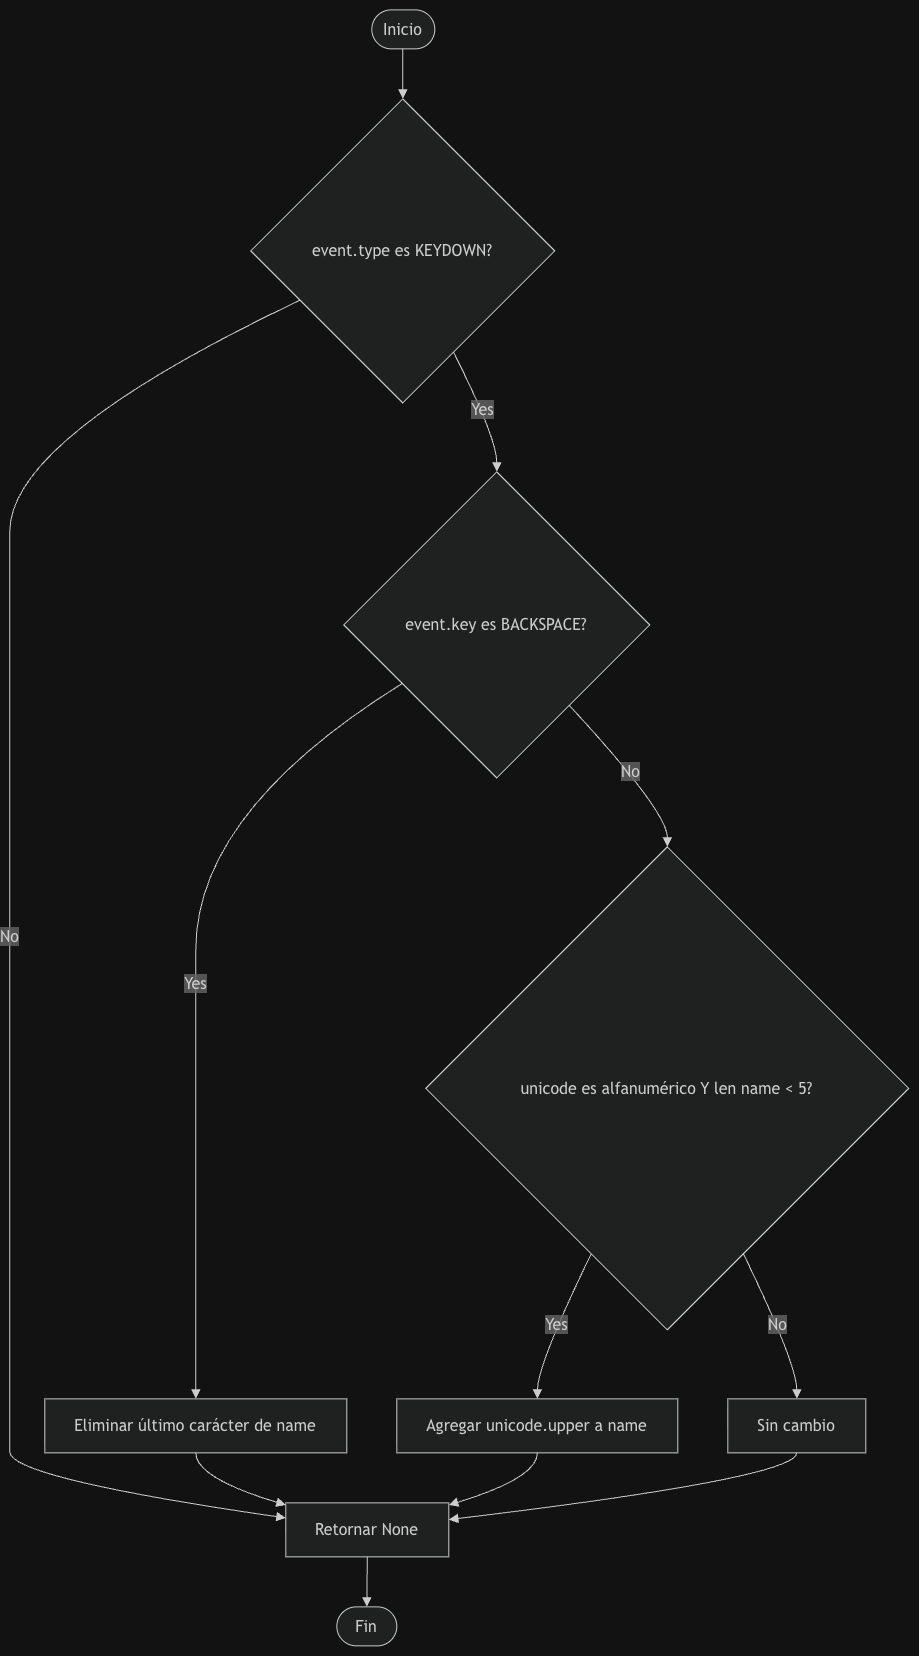

The diagram above was exported from draw.io. Its source (the exported page's mxGraphModel, read from the mxfile embedded in the PNG):
<mxGraphModel dx="1664" dy="931" grid="1" gridSize="10" guides="1" tooltips="1" connect="1" arrows="1" fold="1" page="1" pageScale="1" pageWidth="827" pageHeight="1169" math="0" shadow="0">
  <root>
    <mxCell id="0" />
    <mxCell id="1" parent="0" />
    <UserObject label="" mermaidData="{&#10;  &quot;data&quot;: &quot;flowchart TD\n    A([Inicio]) --&gt; B{event.type es KEYDOWN?}\n    B --&gt;|No| C[Retornar None]\n    B --&gt;|Yes| D{event.key es BACKSPACE?}\n    D --&gt;|Yes| E[Eliminar último carácter de name]\n    D --&gt;|No| F{unicode es alfanumérico Y len name &lt; 5?}\n    F --&gt;|Yes| G[Agregar unicode.upper a name]\n    F --&gt;|No| H[Sin cambio]\n    E --&gt; C\n    G --&gt; C\n    H --&gt; C\n    C --&gt; I([Fin])&quot;,&#10;  &quot;config&quot;: null&#10;}" id="CGB0me6d4Za_MHQ5Gf1a-129">
      <mxCell connectable="0" parent="1" style="group;transparentBounds=1;editIcon=1;lockedGroup=0;groupPadding=10;" vertex="1">
        <mxGeometry as="geometry" />
      </mxCell>
    </UserObject>
    <UserObject label="Inicio" mermaidId="n:A" mermaidBaseStyle="html=1;rounded=1;whiteSpace=wrap;arcSize=50;strokeWidth=1;fillColor=light-dark(#ECECFF,#1f2020);strokeColor=light-dark(#9370DB,#cccccc);fontColor=light-dark(#333333,#cccccc);fontFamily=Trebuchet MS,Verdana,Arial,sans-serif;fontSize=16;" mermaidBaseValue="Inicio" id="CGB0me6d4Za_MHQ5Gf1a-130">
      <mxCell parent="CGB0me6d4Za_MHQ5Gf1a-129" style="html=1;rounded=1;whiteSpace=wrap;arcSize=50;strokeWidth=1;fillColor=light-dark(#ECECFF,#1f2020);strokeColor=light-dark(#9370DB,#cccccc);fontColor=light-dark(#333333,#cccccc);fontFamily=Trebuchet MS,Verdana,Arial,sans-serif;fontSize=16;" vertex="1">
        <mxGeometry height="39" width="63" x="392" y="1160" as="geometry" />
      </mxCell>
    </UserObject>
    <UserObject label="event.type es KEYDOWN?" mermaidId="n:B" mermaidBaseStyle="rhombus;html=1;strokeWidth=1;whiteSpace=wrap;fillColor=light-dark(#ECECFF,#1f2020);strokeColor=light-dark(#9370DB,#cccccc);fontColor=light-dark(#333333,#cccccc);fontFamily=Trebuchet MS,Verdana,Arial,sans-serif;fontSize=16;" mermaidBaseValue="event.type es KEYDOWN?" id="CGB0me6d4Za_MHQ5Gf1a-131">
      <mxCell parent="CGB0me6d4Za_MHQ5Gf1a-129" style="rhombus;html=1;strokeWidth=1;whiteSpace=wrap;fillColor=light-dark(#ECECFF,#1f2020);strokeColor=light-dark(#9370DB,#cccccc);fontColor=light-dark(#333333,#cccccc);fontFamily=Trebuchet MS,Verdana,Arial,sans-serif;fontSize=16;" vertex="1">
        <mxGeometry height="304" width="304" x="271" y="1249" as="geometry" />
      </mxCell>
    </UserObject>
    <UserObject label="Retornar None" mermaidId="n:C" mermaidBaseStyle="html=1;whiteSpace=wrap;strokeWidth=1;fillColor=light-dark(#ECECFF,#1f2020);strokeColor=light-dark(#9370DB,#cccccc);fontColor=light-dark(#333333,#cccccc);fontFamily=Trebuchet MS,Verdana,Arial,sans-serif;fontSize=16;" mermaidBaseValue="Retornar None" id="CGB0me6d4Za_MHQ5Gf1a-132">
      <mxCell parent="CGB0me6d4Za_MHQ5Gf1a-129" style="html=1;whiteSpace=wrap;strokeWidth=1;fillColor=light-dark(#ECECFF,#1f2020);strokeColor=light-dark(#9370DB,#cccccc);fontColor=light-dark(#333333,#cccccc);fontFamily=Trebuchet MS,Verdana,Arial,sans-serif;fontSize=16;" vertex="1">
        <mxGeometry height="54" width="163" x="306" y="2653" as="geometry" />
      </mxCell>
    </UserObject>
    <UserObject label="event.key es BACKSPACE?" mermaidId="n:D" mermaidBaseStyle="rhombus;html=1;strokeWidth=1;whiteSpace=wrap;fillColor=light-dark(#ECECFF,#1f2020);strokeColor=light-dark(#9370DB,#cccccc);fontColor=light-dark(#333333,#cccccc);fontFamily=Trebuchet MS,Verdana,Arial,sans-serif;fontSize=16;" mermaidBaseValue="event.key es BACKSPACE?" id="CGB0me6d4Za_MHQ5Gf1a-133">
      <mxCell parent="CGB0me6d4Za_MHQ5Gf1a-129" style="rhombus;html=1;strokeWidth=1;whiteSpace=wrap;fillColor=light-dark(#ECECFF,#1f2020);strokeColor=light-dark(#9370DB,#cccccc);fontColor=light-dark(#333333,#cccccc);fontFamily=Trebuchet MS,Verdana,Arial,sans-serif;fontSize=16;" vertex="1">
        <mxGeometry height="306" width="306" x="364" y="1622" as="geometry" />
      </mxCell>
    </UserObject>
    <UserObject label="Eliminar último carácter de name" mermaidId="n:E" mermaidBaseStyle="html=1;whiteSpace=wrap;strokeWidth=1;fillColor=light-dark(#ECECFF,#1f2020);strokeColor=light-dark(#9370DB,#cccccc);fontColor=light-dark(#333333,#cccccc);fontFamily=Trebuchet MS,Verdana,Arial,sans-serif;fontSize=16;" mermaidBaseValue="Eliminar último carácter de name" id="CGB0me6d4Za_MHQ5Gf1a-134">
      <mxCell parent="CGB0me6d4Za_MHQ5Gf1a-129" style="html=1;whiteSpace=wrap;strokeWidth=1;fillColor=light-dark(#ECECFF,#1f2020);strokeColor=light-dark(#9370DB,#cccccc);fontColor=light-dark(#333333,#cccccc);fontFamily=Trebuchet MS,Verdana,Arial,sans-serif;fontSize=16;" vertex="1">
        <mxGeometry height="54" width="302" x="65" y="2549" as="geometry" />
      </mxCell>
    </UserObject>
    <UserObject label="unicode es alfanumérico Y len name &lt; 5?" mermaidId="n:F" mermaidBaseStyle="rhombus;html=1;strokeWidth=1;whiteSpace=wrap;fillColor=light-dark(#ECECFF,#1f2020);strokeColor=light-dark(#9370DB,#cccccc);fontColor=light-dark(#333333,#cccccc);fontFamily=Trebuchet MS,Verdana,Arial,sans-serif;fontSize=16;" mermaidBaseValue="unicode es alfanumérico Y len name &lt; 5?" id="CGB0me6d4Za_MHQ5Gf1a-135">
      <mxCell parent="CGB0me6d4Za_MHQ5Gf1a-129" style="rhombus;html=1;strokeWidth=1;whiteSpace=wrap;fillColor=light-dark(#ECECFF,#1f2020);strokeColor=light-dark(#9370DB,#cccccc);fontColor=light-dark(#333333,#cccccc);fontFamily=Trebuchet MS,Verdana,Arial,sans-serif;fontSize=16;" vertex="1">
        <mxGeometry height="483" width="483" x="446" y="1997" as="geometry" />
      </mxCell>
    </UserObject>
    <UserObject label="Agregar unicode.upper a name" mermaidId="n:G" mermaidBaseStyle="html=1;whiteSpace=wrap;strokeWidth=1;fillColor=light-dark(#ECECFF,#1f2020);strokeColor=light-dark(#9370DB,#cccccc);fontColor=light-dark(#333333,#cccccc);fontFamily=Trebuchet MS,Verdana,Arial,sans-serif;fontSize=16;" mermaidBaseValue="Agregar unicode.upper a name" id="CGB0me6d4Za_MHQ5Gf1a-136">
      <mxCell parent="CGB0me6d4Za_MHQ5Gf1a-129" style="html=1;whiteSpace=wrap;strokeWidth=1;fillColor=light-dark(#ECECFF,#1f2020);strokeColor=light-dark(#9370DB,#cccccc);fontColor=light-dark(#333333,#cccccc);fontFamily=Trebuchet MS,Verdana,Arial,sans-serif;fontSize=16;" vertex="1">
        <mxGeometry height="54" width="281" x="417" y="2549" as="geometry" />
      </mxCell>
    </UserObject>
    <UserObject label="Sin cambio" mermaidId="n:H" mermaidBaseStyle="html=1;whiteSpace=wrap;strokeWidth=1;fillColor=light-dark(#ECECFF,#1f2020);strokeColor=light-dark(#9370DB,#cccccc);fontColor=light-dark(#333333,#cccccc);fontFamily=Trebuchet MS,Verdana,Arial,sans-serif;fontSize=16;" mermaidBaseValue="Sin cambio" id="CGB0me6d4Za_MHQ5Gf1a-137">
      <mxCell parent="CGB0me6d4Za_MHQ5Gf1a-129" style="html=1;whiteSpace=wrap;strokeWidth=1;fillColor=light-dark(#ECECFF,#1f2020);strokeColor=light-dark(#9370DB,#cccccc);fontColor=light-dark(#333333,#cccccc);fontFamily=Trebuchet MS,Verdana,Arial,sans-serif;fontSize=16;" vertex="1">
        <mxGeometry height="54" width="138" x="748" y="2549" as="geometry" />
      </mxCell>
    </UserObject>
    <UserObject label="Fin" mermaidId="n:I" mermaidBaseStyle="html=1;rounded=1;whiteSpace=wrap;arcSize=50;strokeWidth=1;fillColor=light-dark(#ECECFF,#1f2020);strokeColor=light-dark(#9370DB,#cccccc);fontColor=light-dark(#333333,#cccccc);fontFamily=Trebuchet MS,Verdana,Arial,sans-serif;fontSize=16;" mermaidBaseValue="Fin" id="CGB0me6d4Za_MHQ5Gf1a-138">
      <mxCell parent="CGB0me6d4Za_MHQ5Gf1a-129" style="html=1;rounded=1;whiteSpace=wrap;arcSize=50;strokeWidth=1;fillColor=light-dark(#ECECFF,#1f2020);strokeColor=light-dark(#9370DB,#cccccc);fontColor=light-dark(#333333,#cccccc);fontFamily=Trebuchet MS,Verdana,Arial,sans-serif;fontSize=16;" vertex="1">
        <mxGeometry height="39" width="60" x="357" y="2757" as="geometry" />
      </mxCell>
    </UserObject>
    <UserObject label="" mermaidId="e:A-&gt;B#0" mermaidBaseStyle="curved=1;startArrow=none;endArrow=block;endSize=7;strokeColor=light-dark(#333333,#cccccc);exitX=0.49;exitY=1;entryX=0.5;entryY=0;" mermaidBaseValue="" id="CGB0me6d4Za_MHQ5Gf1a-139">
      <mxCell edge="1" parent="CGB0me6d4Za_MHQ5Gf1a-129" source="CGB0me6d4Za_MHQ5Gf1a-130" style="curved=1;startArrow=none;endArrow=block;endSize=7;strokeColor=light-dark(#333333,#cccccc);exitX=0.49;exitY=1;entryX=0.5;entryY=0;rounded=0;" target="CGB0me6d4Za_MHQ5Gf1a-131">
        <mxGeometry relative="1" as="geometry">
          <Array as="points" />
        </mxGeometry>
      </mxCell>
    </UserObject>
    <UserObject label="No" mermaidId="e:B-&gt;C#0" mermaidBaseStyle="curved=1;startArrow=none;endArrow=block;endSize=7;strokeColor=light-dark(#333333,#cccccc);html=1;fontSize=16;labelBackgroundColor=light-dark(#E8E8E88D,#2a2a2a8D);fontFamily=Trebuchet MS,Verdana,Arial,sans-serif;fontColor=light-dark(#333333,#cccccc);exitX=0;exitY=0.74;entryX=0;entryY=0.28;" mermaidBaseValue="No" id="CGB0me6d4Za_MHQ5Gf1a-140">
      <mxCell edge="1" parent="CGB0me6d4Za_MHQ5Gf1a-129" source="CGB0me6d4Za_MHQ5Gf1a-131" style="curved=1;startArrow=none;endArrow=block;endSize=7;strokeColor=light-dark(#333333,#cccccc);html=1;fontSize=16;labelBackgroundColor=light-dark(#E8E8E88D,#2a2a2a8D);fontFamily=Trebuchet MS,Verdana,Arial,sans-serif;fontColor=light-dark(#333333,#cccccc);exitX=0;exitY=0.74;entryX=0;entryY=0.28;rounded=0;" target="CGB0me6d4Za_MHQ5Gf1a-132">
        <mxGeometry relative="1" as="geometry">
          <Array as="points">
            <mxPoint x="30" y="1588" />
            <mxPoint x="30" y="1775" />
            <mxPoint x="30" y="1962" />
            <mxPoint x="30" y="2238" />
            <mxPoint x="30" y="2514" />
            <mxPoint x="30" y="2576" />
            <mxPoint x="30" y="2628" />
          </Array>
        </mxGeometry>
      </mxCell>
    </UserObject>
    <UserObject label="Yes" mermaidId="e:B-&gt;D#0" mermaidBaseStyle="curved=1;startArrow=none;endArrow=block;endSize=7;strokeColor=light-dark(#333333,#cccccc);html=1;fontSize=16;labelBackgroundColor=light-dark(#E8E8E88D,#2a2a2a8D);fontFamily=Trebuchet MS,Verdana,Arial,sans-serif;fontColor=light-dark(#333333,#cccccc);exitX=0.75;exitY=1;entryX=0.5;entryY=0;" mermaidBaseValue="Yes" id="CGB0me6d4Za_MHQ5Gf1a-141">
      <mxCell edge="1" parent="CGB0me6d4Za_MHQ5Gf1a-129" source="CGB0me6d4Za_MHQ5Gf1a-131" style="curved=1;startArrow=none;endArrow=block;endSize=7;strokeColor=light-dark(#333333,#cccccc);html=1;fontSize=16;labelBackgroundColor=light-dark(#E8E8E88D,#2a2a2a8D);fontFamily=Trebuchet MS,Verdana,Arial,sans-serif;fontColor=light-dark(#333333,#cccccc);exitX=0.75;exitY=1;entryX=0.5;entryY=0;rounded=0;" target="CGB0me6d4Za_MHQ5Gf1a-133">
        <mxGeometry relative="1" as="geometry">
          <Array as="points">
            <mxPoint x="517" y="1588" />
          </Array>
        </mxGeometry>
      </mxCell>
    </UserObject>
    <UserObject label="Yes" mermaidId="e:D-&gt;E#0" mermaidBaseStyle="curved=1;startArrow=none;endArrow=block;endSize=7;strokeColor=light-dark(#333333,#cccccc);html=1;fontSize=16;labelBackgroundColor=light-dark(#E8E8E88D,#2a2a2a8D);fontFamily=Trebuchet MS,Verdana,Arial,sans-serif;fontColor=light-dark(#333333,#cccccc);exitX=0;exitY=0.81;entryX=0.5;entryY=0;" mermaidBaseValue="Yes" id="CGB0me6d4Za_MHQ5Gf1a-142">
      <mxCell edge="1" parent="CGB0me6d4Za_MHQ5Gf1a-129" source="CGB0me6d4Za_MHQ5Gf1a-133" style="curved=1;startArrow=none;endArrow=block;endSize=7;strokeColor=light-dark(#333333,#cccccc);html=1;fontSize=16;labelBackgroundColor=light-dark(#E8E8E88D,#2a2a2a8D);fontFamily=Trebuchet MS,Verdana,Arial,sans-serif;fontColor=light-dark(#333333,#cccccc);exitX=0;exitY=0.81;entryX=0.5;entryY=0;rounded=0;" target="CGB0me6d4Za_MHQ5Gf1a-134">
        <mxGeometry relative="1" as="geometry">
          <Array as="points">
            <mxPoint x="216" y="1962" />
            <mxPoint x="216" y="2238" />
            <mxPoint x="216" y="2514" />
          </Array>
        </mxGeometry>
      </mxCell>
    </UserObject>
    <UserObject label="No" mermaidId="e:D-&gt;F#0" mermaidBaseStyle="curved=1;startArrow=none;endArrow=block;endSize=7;strokeColor=light-dark(#333333,#cccccc);html=1;fontSize=16;labelBackgroundColor=light-dark(#E8E8E88D,#2a2a2a8D);fontFamily=Trebuchet MS,Verdana,Arial,sans-serif;fontColor=light-dark(#333333,#cccccc);exitX=0.95;exitY=1;entryX=0.5;entryY=0;" mermaidBaseValue="No" id="CGB0me6d4Za_MHQ5Gf1a-143">
      <mxCell edge="1" parent="CGB0me6d4Za_MHQ5Gf1a-129" source="CGB0me6d4Za_MHQ5Gf1a-133" style="curved=1;startArrow=none;endArrow=block;endSize=7;strokeColor=light-dark(#333333,#cccccc);html=1;fontSize=16;labelBackgroundColor=light-dark(#E8E8E88D,#2a2a2a8D);fontFamily=Trebuchet MS,Verdana,Arial,sans-serif;fontColor=light-dark(#333333,#cccccc);exitX=0.95;exitY=1;entryX=0.5;entryY=0;rounded=0;" target="CGB0me6d4Za_MHQ5Gf1a-135">
        <mxGeometry relative="1" as="geometry">
          <Array as="points">
            <mxPoint x="688" y="1962" />
          </Array>
        </mxGeometry>
      </mxCell>
    </UserObject>
    <UserObject label="Yes" mermaidId="e:F-&gt;G#0" mermaidBaseStyle="curved=1;startArrow=none;endArrow=block;endSize=7;strokeColor=light-dark(#333333,#cccccc);html=1;fontSize=16;labelBackgroundColor=light-dark(#E8E8E88D,#2a2a2a8D);fontFamily=Trebuchet MS,Verdana,Arial,sans-serif;fontColor=light-dark(#333333,#cccccc);exitX=0.27;exitY=1;entryX=0.5;entryY=0;" mermaidBaseValue="Yes" id="CGB0me6d4Za_MHQ5Gf1a-144">
      <mxCell edge="1" parent="CGB0me6d4Za_MHQ5Gf1a-129" source="CGB0me6d4Za_MHQ5Gf1a-135" style="curved=1;startArrow=none;endArrow=block;endSize=7;strokeColor=light-dark(#333333,#cccccc);html=1;fontSize=16;labelBackgroundColor=light-dark(#E8E8E88D,#2a2a2a8D);fontFamily=Trebuchet MS,Verdana,Arial,sans-serif;fontColor=light-dark(#333333,#cccccc);exitX=0.27;exitY=1;entryX=0.5;entryY=0;rounded=0;" target="CGB0me6d4Za_MHQ5Gf1a-136">
        <mxGeometry relative="1" as="geometry">
          <Array as="points">
            <mxPoint x="558" y="2514" />
          </Array>
        </mxGeometry>
      </mxCell>
    </UserObject>
    <UserObject label="No" mermaidId="e:F-&gt;H#0" mermaidBaseStyle="curved=1;startArrow=none;endArrow=block;endSize=7;strokeColor=light-dark(#333333,#cccccc);html=1;fontSize=16;labelBackgroundColor=light-dark(#E8E8E88D,#2a2a2a8D);fontFamily=Trebuchet MS,Verdana,Arial,sans-serif;fontColor=light-dark(#333333,#cccccc);exitX=0.73;exitY=1;entryX=0.5;entryY=0;" mermaidBaseValue="No" id="CGB0me6d4Za_MHQ5Gf1a-145">
      <mxCell edge="1" parent="CGB0me6d4Za_MHQ5Gf1a-129" source="CGB0me6d4Za_MHQ5Gf1a-135" style="curved=1;startArrow=none;endArrow=block;endSize=7;strokeColor=light-dark(#333333,#cccccc);html=1;fontSize=16;labelBackgroundColor=light-dark(#E8E8E88D,#2a2a2a8D);fontFamily=Trebuchet MS,Verdana,Arial,sans-serif;fontColor=light-dark(#333333,#cccccc);exitX=0.73;exitY=1;entryX=0.5;entryY=0;rounded=0;" target="CGB0me6d4Za_MHQ5Gf1a-137">
        <mxGeometry relative="1" as="geometry">
          <Array as="points">
            <mxPoint x="817" y="2514" />
          </Array>
        </mxGeometry>
      </mxCell>
    </UserObject>
    <UserObject label="" mermaidId="e:E-&gt;C#0" mermaidBaseStyle="curved=1;startArrow=none;endArrow=block;endSize=7;strokeColor=light-dark(#333333,#cccccc);exitX=0.5;exitY=1;entryX=0;entryY=0.04;" mermaidBaseValue="" id="CGB0me6d4Za_MHQ5Gf1a-146">
      <mxCell edge="1" parent="CGB0me6d4Za_MHQ5Gf1a-129" source="CGB0me6d4Za_MHQ5Gf1a-134" style="curved=1;startArrow=none;endArrow=block;endSize=7;strokeColor=light-dark(#333333,#cccccc);exitX=0.5;exitY=1;entryX=0;entryY=0.04;rounded=0;" target="CGB0me6d4Za_MHQ5Gf1a-132">
        <mxGeometry relative="1" as="geometry">
          <Array as="points">
            <mxPoint x="216" y="2628" />
          </Array>
        </mxGeometry>
      </mxCell>
    </UserObject>
    <UserObject label="" mermaidId="e:G-&gt;C#0" mermaidBaseStyle="curved=1;startArrow=none;endArrow=block;endSize=7;strokeColor=light-dark(#333333,#cccccc);exitX=0.5;exitY=1;entryX=1;entryY=0.04;" mermaidBaseValue="" id="CGB0me6d4Za_MHQ5Gf1a-147">
      <mxCell edge="1" parent="CGB0me6d4Za_MHQ5Gf1a-129" source="CGB0me6d4Za_MHQ5Gf1a-136" style="curved=1;startArrow=none;endArrow=block;endSize=7;strokeColor=light-dark(#333333,#cccccc);exitX=0.5;exitY=1;entryX=1;entryY=0.04;rounded=0;" target="CGB0me6d4Za_MHQ5Gf1a-132">
        <mxGeometry relative="1" as="geometry">
          <Array as="points">
            <mxPoint x="558" y="2628" />
          </Array>
        </mxGeometry>
      </mxCell>
    </UserObject>
    <UserObject label="" mermaidId="e:H-&gt;C#0" mermaidBaseStyle="curved=1;startArrow=none;endArrow=block;endSize=7;strokeColor=light-dark(#333333,#cccccc);exitX=0.5;exitY=1;entryX=1;entryY=0.31;" mermaidBaseValue="" id="CGB0me6d4Za_MHQ5Gf1a-148">
      <mxCell edge="1" parent="CGB0me6d4Za_MHQ5Gf1a-129" source="CGB0me6d4Za_MHQ5Gf1a-137" style="curved=1;startArrow=none;endArrow=block;endSize=7;strokeColor=light-dark(#333333,#cccccc);exitX=0.5;exitY=1;entryX=1;entryY=0.31;rounded=0;" target="CGB0me6d4Za_MHQ5Gf1a-132">
        <mxGeometry relative="1" as="geometry">
          <Array as="points">
            <mxPoint x="817" y="2628" />
          </Array>
        </mxGeometry>
      </mxCell>
    </UserObject>
    <UserObject label="" mermaidId="e:C-&gt;I#0" mermaidBaseStyle="curved=1;startArrow=none;endArrow=block;endSize=7;strokeColor=light-dark(#333333,#cccccc);exitX=0.5;exitY=1;entryX=0.5;entryY=0;" mermaidBaseValue="" id="CGB0me6d4Za_MHQ5Gf1a-149">
      <mxCell edge="1" parent="CGB0me6d4Za_MHQ5Gf1a-129" source="CGB0me6d4Za_MHQ5Gf1a-132" style="curved=1;startArrow=none;endArrow=block;endSize=7;strokeColor=light-dark(#333333,#cccccc);exitX=0.5;exitY=1;entryX=0.5;entryY=0;rounded=0;" target="CGB0me6d4Za_MHQ5Gf1a-138">
        <mxGeometry relative="1" as="geometry">
          <Array as="points" />
        </mxGeometry>
      </mxCell>
    </UserObject>
  </root>
</mxGraphModel>